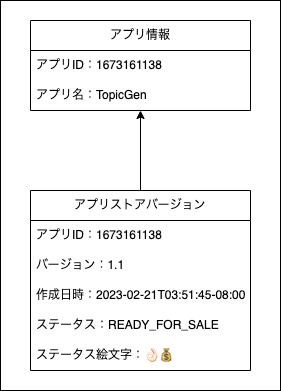

The diagram above was exported from draw.io. Its source (the exported page's mxGraphModel, read from the mxfile embedded in the PNG):
<mxGraphModel dx="305" dy="827" grid="1" gridSize="10" guides="1" tooltips="1" connect="1" arrows="1" fold="1" page="1" pageScale="1" pageWidth="827" pageHeight="1169" math="0" shadow="0">
  <root>
    <mxCell id="0" />
    <mxCell id="1" parent="0" />
    <mxCell id="29" value="" style="rounded=0;whiteSpace=wrap;html=1;" vertex="1" parent="1">
      <mxGeometry x="40" y="170" width="280" height="390" as="geometry" />
    </mxCell>
    <mxCell id="3" value="アプリ情報" style="swimlane;fontStyle=0;childLayout=stackLayout;horizontal=1;startSize=30;horizontalStack=0;resizeParent=1;resizeParentMax=0;resizeLast=0;collapsible=1;marginBottom=0;whiteSpace=wrap;html=1;" parent="1" vertex="1">
      <mxGeometry x="70" y="190" width="220" height="90" as="geometry" />
    </mxCell>
    <mxCell id="4" value="アプリID：1673161138" style="text;strokeColor=none;fillColor=none;align=left;verticalAlign=middle;spacingLeft=4;spacingRight=4;overflow=hidden;points=[[0,0.5],[1,0.5]];portConstraint=eastwest;rotatable=0;whiteSpace=wrap;html=1;" parent="3" vertex="1">
      <mxGeometry y="30" width="220" height="30" as="geometry" />
    </mxCell>
    <mxCell id="5" value="アプリ名：TopicGen" style="text;strokeColor=none;fillColor=none;align=left;verticalAlign=middle;spacingLeft=4;spacingRight=4;overflow=hidden;points=[[0,0.5],[1,0.5]];portConstraint=eastwest;rotatable=0;whiteSpace=wrap;html=1;" parent="3" vertex="1">
      <mxGeometry y="60" width="220" height="30" as="geometry" />
    </mxCell>
    <mxCell id="28" style="edgeStyle=none;html=1;exitX=0.5;exitY=0;exitDx=0;exitDy=0;" parent="1" source="7" target="5" edge="1">
      <mxGeometry relative="1" as="geometry" />
    </mxCell>
    <mxCell id="7" value="アプリストアバージョン" style="swimlane;fontStyle=0;childLayout=stackLayout;horizontal=1;startSize=30;horizontalStack=0;resizeParent=1;resizeParentMax=0;resizeLast=0;collapsible=1;marginBottom=0;whiteSpace=wrap;html=1;" parent="1" vertex="1">
      <mxGeometry x="70" y="360" width="220" height="180" as="geometry" />
    </mxCell>
    <mxCell id="8" value="アプリID：1673161138" style="text;strokeColor=none;fillColor=none;align=left;verticalAlign=middle;spacingLeft=4;spacingRight=4;overflow=hidden;points=[[0,0.5],[1,0.5]];portConstraint=eastwest;rotatable=0;whiteSpace=wrap;html=1;" parent="7" vertex="1">
      <mxGeometry y="30" width="220" height="30" as="geometry" />
    </mxCell>
    <mxCell id="9" value="バージョン：1.1" style="text;strokeColor=none;fillColor=none;align=left;verticalAlign=middle;spacingLeft=4;spacingRight=4;overflow=hidden;points=[[0,0.5],[1,0.5]];portConstraint=eastwest;rotatable=0;whiteSpace=wrap;html=1;" parent="7" vertex="1">
      <mxGeometry y="60" width="220" height="30" as="geometry" />
    </mxCell>
    <mxCell id="11" value="作成日時：2023-02-21T03:51:45-08:00" style="text;strokeColor=none;fillColor=none;align=left;verticalAlign=middle;spacingLeft=4;spacingRight=4;overflow=hidden;points=[[0,0.5],[1,0.5]];portConstraint=eastwest;rotatable=0;whiteSpace=wrap;html=1;" parent="7" vertex="1">
      <mxGeometry y="90" width="220" height="30" as="geometry" />
    </mxCell>
    <mxCell id="12" value="ステータス：READY_FOR_SALE" style="text;strokeColor=none;fillColor=none;align=left;verticalAlign=middle;spacingLeft=4;spacingRight=4;overflow=hidden;points=[[0,0.5],[1,0.5]];portConstraint=eastwest;rotatable=0;whiteSpace=wrap;html=1;" parent="7" vertex="1">
      <mxGeometry y="120" width="220" height="30" as="geometry" />
    </mxCell>
    <mxCell id="10" value="ステータス絵文字：👌🏻💰" style="text;strokeColor=none;fillColor=none;align=left;verticalAlign=middle;spacingLeft=4;spacingRight=4;overflow=hidden;points=[[0,0.5],[1,0.5]];portConstraint=eastwest;rotatable=0;whiteSpace=wrap;html=1;" parent="7" vertex="1">
      <mxGeometry y="150" width="220" height="30" as="geometry" />
    </mxCell>
  </root>
</mxGraphModel>